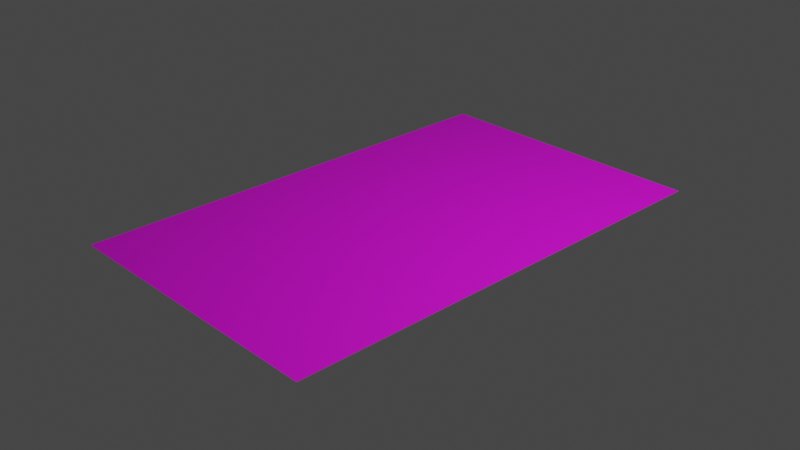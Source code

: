 # Source: SpeedBoost.blend  (saved by Blender 2.93.21; exported with 4.5.12 LTS)
import bpy
from mathutils import Matrix  # noqa: F401  (used for matrix-valued properties, if any)

bpy.ops.wm.read_factory_settings(use_empty=True)
scene = bpy.context.scene
scene.name = 'Scene'

# ---- collections
col_collection = bpy.data.collections.new('Collection'); scene.collection.children.link(col_collection)

# ---- images (referenced by path relative to the original .blend; pixels are not part of the script)
import os
ASSET_DIR = os.environ.get("B2B_ASSET_DIR", "")  # directory of the original .blend (textures are referenced by path, not embedded)
HERE = os.path.dirname(os.path.abspath(__file__))  # packed textures are extracted next to this script under _unpacked/

def load_image(name, relpath, width, height, colorspace="sRGB"):
    """Load a texture the original file referenced (path relative to the .blend, or extracted next to this script)."""
    p = next((c for c in (os.path.join(HERE, relpath), os.path.join(ASSET_DIR, relpath)) if relpath and os.path.exists(c)), "")
    if p:
        img = bpy.data.images.load(p, check_existing=True)
        img.name = name
    else:  # same state as the original file: an image datablock whose file is absent (Cycles renders it pink)
        img = bpy.data.images.new(name, width, height)
        img.source = "FILE"
        img.filepath = "//" + (relpath or name)
    img.colorspace_settings.name = colorspace
    return img
img_speedboost_psd = load_image('SpeedBoost.psd', 'SpeedBoost.psd', 1024, 1024, 'sRGB')

# ---- materials (node trees are filled in below, after node groups)
mat_material = bpy.data.materials.new('Material')
mat_material.alpha_threshold = 0.0
mat_material.use_transparent_shadow = False
mat_material.line_color = (0.0, 0.0, 0.0, 1.0)
mat_material_001 = bpy.data.materials.new('Material.001')
mat_material_001.use_transparent_shadow = False

# ---- material node trees
mat_material.use_nodes = True; mat_material.node_tree.nodes.clear()
_N = mat_material.node_tree.nodes; _L = mat_material.node_tree.links
n0 = _N.new('ShaderNodeOutputMaterial'); n0.name = 'Material Output'; n0.location = (300, 300)
n1 = _N.new('ShaderNodeBsdfPrincipled'); n1.name = 'Principled BSDF'; n1.location = (10, 300)
n1.distribution = 'GGX'
n1.subsurface_method = 'BURLEY'
n1.inputs[2].default_value = 0.4
n1.inputs[3].default_value = 1.45
n1.inputs[27].default_value = (0.0, 0.0, 0.0, 1.0)
n1.inputs[28].default_value = 1.0
_L.new(n1.outputs[0], n0.inputs[0])
n0.is_active_output = True
mat_material_001.use_nodes = True; mat_material_001.node_tree.nodes.clear()
_N = mat_material_001.node_tree.nodes; _L = mat_material_001.node_tree.links
n0 = _N.new('ShaderNodeBsdfPrincipled'); n0.name = 'Principled BSDF'; n0.location = (10, 300)
n0.distribution = 'GGX'
n0.subsurface_method = 'BURLEY'
n0.inputs[3].default_value = 1.45
n0.inputs[27].default_value = (0.0, 0.0, 0.0, 1.0)
n0.inputs[28].default_value = 1.0
n1 = _N.new('ShaderNodeOutputMaterial'); n1.name = 'Material Output'; n1.location = (300, 300)
n2 = _N.new('ShaderNodeTexImage'); n2.name = 'Image Texture'; n2.location = (-280, 270)
n2.image = img_speedboost_psd
_L.new(n0.outputs[0], n1.inputs[0])
_L.new(n2.outputs[0], n0.inputs[0])
n1.is_active_output = True

# ---- world
world_world = bpy.data.worlds.new('World'); scene.world = world_world
world_world.use_nodes = True; world_world.node_tree.nodes.clear()
_N = world_world.node_tree.nodes; _L = world_world.node_tree.links
n0 = _N.new('ShaderNodeOutputWorld'); n0.name = 'World Output'; n0.location = (300, 300)
n1 = _N.new('ShaderNodeBackground'); n1.name = 'Background'; n1.location = (10, 300)
n1.inputs[0].default_value = (0.05088, 0.05088, 0.05088, 1.0)
_L.new(n1.outputs[0], n0.inputs[0])
n0.is_active_output = True
world_world.color = (0.05088, 0.05088, 0.05088)
world_world.use_sun_shadow = False
world_world.sun_shadow_jitter_overblur = 0.0

# ---- cameras
cam_camera = bpy.data.cameras.new('Camera')
cam_camera.clip_end = 100.0
cam_camera.ortho_scale = 7.314

# ---- lights
light_light = bpy.data.lights.new('Light', 'POINT')
light_light.transmission_factor = 0.0
light_light.energy = 1000.0
light_light.shadow_soft_size = 0.1
light_light.shadow_maximum_resolution = 0.006
light_light.use_absolute_resolution = True

# ---- meshes
me_cube = bpy.data.meshes.new('Cube')
me_cube.from_pydata([(1.585, 2.586, 0.02257), (1.585, -2.586, 0.02257), (-1.585, 2.586, 0.02257), (-1.585, -2.586, 0.02257)], [], [(0, 2, 3, 1)])
me_cube.polygons.foreach_set('material_index', [1])
_uv = me_cube.uv_layers.new(name='UVMap')
_uv.uv.foreach_set('vector', [0.9999, 1.0, 9.811e-05, 1.0, 9.816e-05, 9.81e-05, 0.9999, 9.821e-05])
me_cube.materials.append(mat_material)
me_cube.materials.append(mat_material_001)
me_cube.use_remesh_preserve_volume = False
me_cube.use_remesh_preserve_attributes = False
me_cube.use_mirror_vertex_groups = False
me_cube.update()

# ---- objects
ob_cube = bpy.data.objects.new('Cube', me_cube)
ob_light = bpy.data.objects.new('Light', light_light)
ob_camera = bpy.data.objects.new('Camera', cam_camera)

# ---- transforms, parenting, visibility, modifiers, constraints
ob_cube.location = (0.0, 0.0, 0.0)
ob_cube.lock_rotations_4d = False
ob_cube.empty_display_type = 'ARROWS'
ob_cube.lineart.crease_threshold = 0.0
ob_light.location = (4.076, 1.005, 5.904)
ob_light.rotation_euler = (0.6503, 0.05522, 1.866)
ob_light.lock_rotations_4d = False
ob_light.empty_display_type = 'ARROWS'
ob_light.color = (0.0, 0.0, 0.0, 0.0)
ob_light.lineart.crease_threshold = 0.0
ob_camera.location = (7.359, -6.926, 4.958)
ob_camera.rotation_euler = (1.109, 0.0, 0.8149)
ob_camera.lock_rotations_4d = False
ob_camera.empty_display_type = 'ARROWS'
ob_camera.color = (0.0, 0.0, 0.0, 0.0)
ob_camera.display_type = 'WIRE'
ob_camera.lineart.crease_threshold = 0.0

# ---- collection membership
col_collection.objects.link(ob_cube)
col_collection.objects.link(ob_light)
col_collection.objects.link(ob_camera)

# ---- scene / render settings (as saved in the file)
scene.camera = ob_camera
scene.frame_start = 1; scene.frame_end = 250; scene.frame_set(1)
scene.render.engine = 'BLENDER_EEVEE_NEXT'
scene.cycles.use_denoising = False
scene.cycles.samples = 128
scene.cycles.sampling_pattern = 'TABULATED_SOBOL'
scene.cycles.use_adaptive_sampling = False
scene.cycles.use_light_tree = False
scene.view_settings.view_transform = 'Filmic'
bpy.context.view_layer.update()
